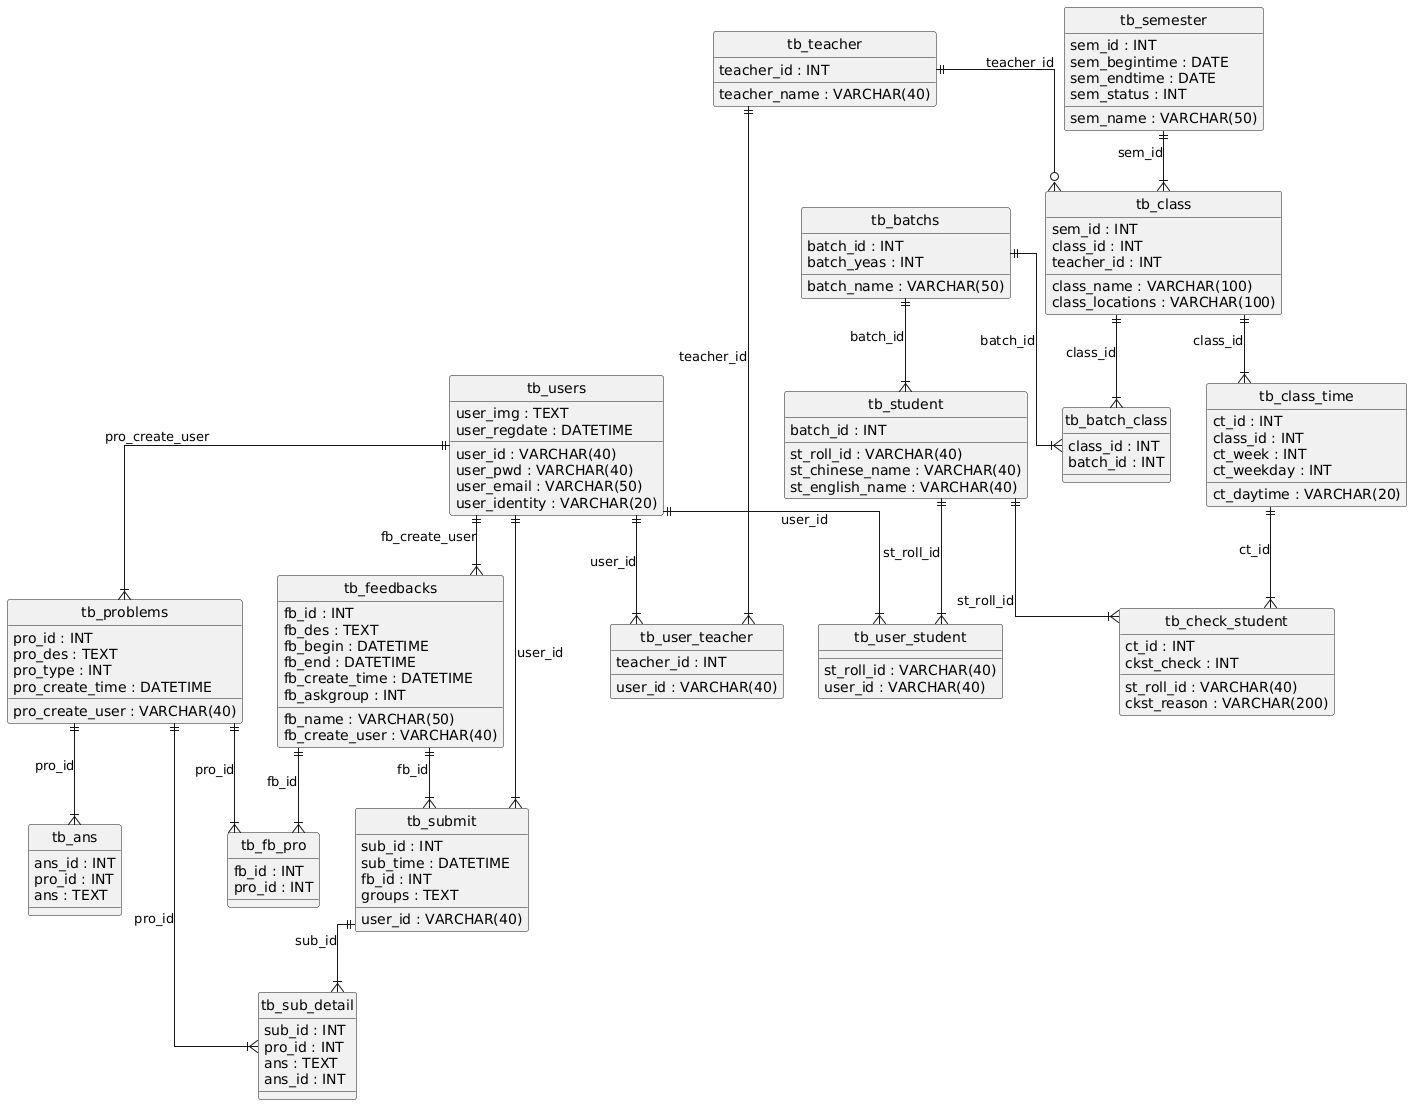

The diagram above was rendered by PlantUML. Its source (embedded in the PNG):
@startuml
hide circle
skinparam linetype ortho

entity "tb_users" as tb_users {
  user_id : VARCHAR(40)
  user_pwd : VARCHAR(40)
  user_email : VARCHAR(50)
  user_img : TEXT
  user_identity : VARCHAR(20)
  user_regdate : DATETIME
}

entity "tb_problems" as tb_problems {
  pro_id : INT
  pro_des : TEXT
  pro_type : INT
  pro_create_user : VARCHAR(40)
  pro_create_time : DATETIME
}

entity "tb_ans" as tb_ans {
  ans_id : INT
  pro_id : INT
  ans : TEXT
}

entity "tb_feedbacks" as tb_feedbacks {
  fb_id : INT
  fb_name : VARCHAR(50)
  fb_des : TEXT
  fb_begin : DATETIME
  fb_end : DATETIME
  fb_create_time : DATETIME
  fb_create_user : VARCHAR(40)
  fb_askgroup : INT
}

entity "tb_fb_pro" as tb_fb_pro {
  fb_id : INT
  pro_id : INT
}

entity "tb_submit" as tb_submit {
  sub_id : INT
  user_id : VARCHAR(40)
  sub_time : DATETIME
  fb_id : INT
  groups : TEXT
}

entity "tb_sub_detail" as tb_sub_detail {
  sub_id : INT
  pro_id : INT
  ans : TEXT
  ans_id : INT
}

entity "tb_batchs" as tb_batchs {
  batch_id : INT
  batch_name : VARCHAR(50)
  batch_yeas : INT
}

entity "tb_semester" as tb_semester {
  sem_id : INT
  sem_begintime : DATE
  sem_endtime : DATE
  sem_status : INT
  sem_name : VARCHAR(50)
}

entity "tb_student" as tb_student {
  batch_id : INT
  st_roll_id : VARCHAR(40)
  st_chinese_name : VARCHAR(40)
  st_english_name : VARCHAR(40)
}

entity "tb_teacher" as tb_teacher {
  teacher_id : INT
  teacher_name : VARCHAR(40)
}

entity "tb_class" as tb_class {
  sem_id : INT
  class_id : INT
  teacher_id : INT
  class_name : VARCHAR(100)
  class_locations : VARCHAR(100)
}

entity "tb_batch_class" as tb_batch_class {
  class_id : INT
  batch_id : INT
}

entity "tb_class_time" as tb_class_time {
  ct_id : INT
  class_id : INT
  ct_week : INT
  ct_weekday : INT
  ct_daytime : VARCHAR(20)
}

entity "tb_user_student" as tb_user_student {
  st_roll_id : VARCHAR(40)
  user_id : VARCHAR(40)
}

entity "tb_user_teacher" as tb_user_teacher {
  teacher_id : INT
  user_id : VARCHAR(40)
}

entity "tb_check_student" as tb_check_student {
  ct_id : INT
  st_roll_id : VARCHAR(40)
  ckst_check : INT
  ckst_reason : VARCHAR(200)
}

tb_users ||--|{ tb_problems : "pro_create_user"
tb_problems ||--|{ tb_ans : "pro_id"
tb_users ||--|{ tb_feedbacks : "fb_create_user"
tb_feedbacks ||--|{ tb_fb_pro : "fb_id"
tb_problems ||--|{ tb_fb_pro : "pro_id"
tb_feedbacks ||--|{ tb_submit : "fb_id"
tb_users ||--|{ tb_submit : "user_id"
tb_submit ||--|{ tb_sub_detail : "sub_id"
tb_problems ||--|{ tb_sub_detail : "pro_id"
tb_batchs ||--|{ tb_student : "batch_id"
tb_semester ||--|{ tb_class : "sem_id"
tb_teacher ||--o{ tb_class : "teacher_id"
tb_class ||--|{ tb_batch_class : "class_id"
tb_batchs ||--|{ tb_batch_class : "batch_id"
tb_class ||--|{ tb_class_time : "class_id"
tb_student ||--|{ tb_user_student : "st_roll_id"
tb_users ||--|{ tb_user_student : "user_id"
tb_teacher ||--|{ tb_user_teacher : "teacher_id"
tb_users ||--|{ tb_user_teacher : "user_id"
tb_class_time ||--|{ tb_check_student : "ct_id"
tb_student ||--|{ tb_check_student : "st_roll_id"
@enduml